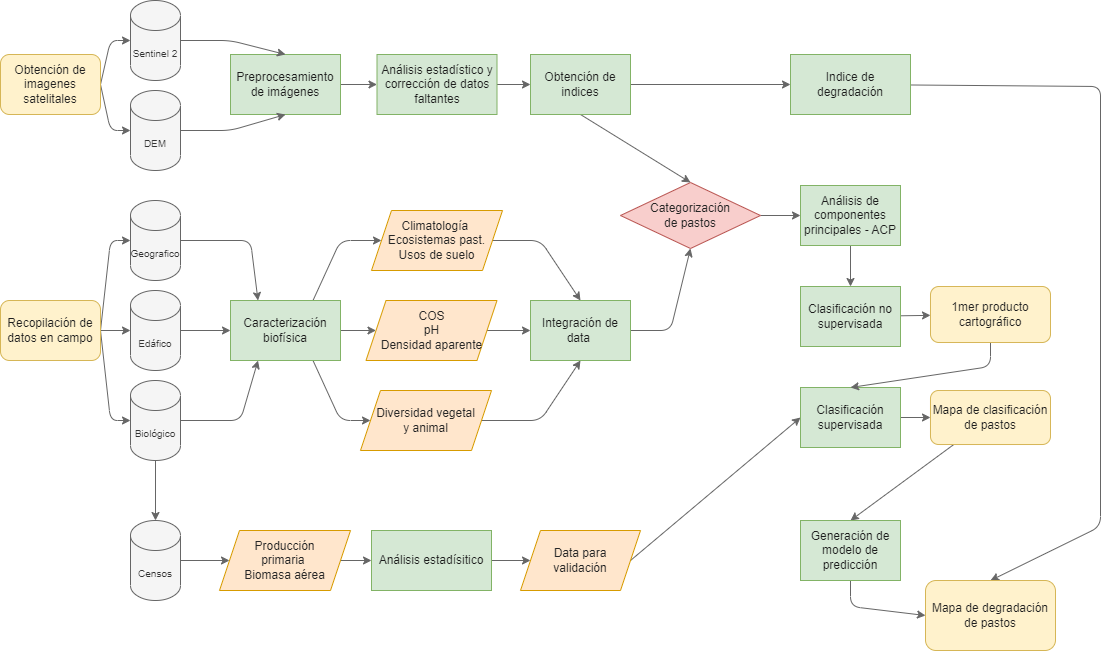

The diagram above was exported from draw.io. Its source (the exported page's mxGraphModel, read from the mxfile embedded in the PNG):
<mxGraphModel dx="1173" dy="771" grid="0" gridSize="10" guides="0" tooltips="1" connect="0" arrows="0" fold="1" page="0" pageScale="1" pageWidth="1169" pageHeight="827" background="#ffffff" math="0" shadow="0">
  <root>
    <mxCell id="0" />
    <mxCell id="1" parent="0" />
    <mxCell id="80" style="edgeStyle=none;html=1;exitX=1;exitY=0.5;exitDx=0;exitDy=0;entryX=0;entryY=0.5;entryDx=0;entryDy=0;entryPerimeter=0;fontSize=12;labelBorderColor=default;fillColor=#f5f5f5;strokeColor=#666666;" parent="1" source="2" target="14" edge="1">
      <mxGeometry relative="1" as="geometry">
        <Array as="points">
          <mxPoint x="130" y="54" />
        </Array>
      </mxGeometry>
    </mxCell>
    <mxCell id="81" style="edgeStyle=none;html=1;exitX=1;exitY=0.5;exitDx=0;exitDy=0;entryX=0;entryY=0.5;entryDx=0;entryDy=0;entryPerimeter=0;fontSize=12;labelBorderColor=default;fillColor=#f5f5f5;strokeColor=#666666;" parent="1" source="2" target="15" edge="1">
      <mxGeometry relative="1" as="geometry">
        <Array as="points">
          <mxPoint x="130" y="144" />
        </Array>
      </mxGeometry>
    </mxCell>
    <mxCell id="2" value="Obtención de imagenes satelitales" style="rounded=1;whiteSpace=wrap;html=1;fillColor=#fff2cc;strokeColor=#d6b656;fontColor=#1F1F1F;" parent="1" vertex="1">
      <mxGeometry x="20" y="68" width="100" height="60" as="geometry" />
    </mxCell>
    <mxCell id="83" style="edgeStyle=none;html=1;exitX=1;exitY=0.5;exitDx=0;exitDy=0;entryX=0;entryY=0.5;entryDx=0;entryDy=0;entryPerimeter=0;fontSize=12;labelBorderColor=default;fillColor=#f5f5f5;strokeColor=#666666;" parent="1" source="3" target="7" edge="1">
      <mxGeometry relative="1" as="geometry">
        <Array as="points">
          <mxPoint x="130" y="254" />
        </Array>
      </mxGeometry>
    </mxCell>
    <mxCell id="85" style="edgeStyle=none;html=1;exitX=1;exitY=0.5;exitDx=0;exitDy=0;entryX=0;entryY=0.5;entryDx=0;entryDy=0;entryPerimeter=0;fontSize=12;labelBorderColor=default;fillColor=#f5f5f5;strokeColor=#666666;" parent="1" source="3" target="10" edge="1">
      <mxGeometry relative="1" as="geometry">
        <Array as="points">
          <mxPoint x="130" y="434" />
        </Array>
      </mxGeometry>
    </mxCell>
    <mxCell id="86" value="" style="edgeStyle=none;html=1;fontSize=12;labelBorderColor=default;fillColor=#f5f5f5;strokeColor=#666666;" parent="1" source="3" target="9" edge="1">
      <mxGeometry relative="1" as="geometry" />
    </mxCell>
    <mxCell id="3" value="Recopilación de datos en campo" style="rounded=1;whiteSpace=wrap;html=1;fillColor=#fff2cc;strokeColor=#d6b656;fontColor=#1F1F1F;" parent="1" vertex="1">
      <mxGeometry x="20" y="314" width="100" height="60" as="geometry" />
    </mxCell>
    <mxCell id="25" style="edgeStyle=none;html=1;entryX=0.25;entryY=0;entryDx=0;entryDy=0;labelBorderColor=default;fillColor=#f5f5f5;strokeColor=#666666;" parent="1" source="7" target="38" edge="1">
      <mxGeometry relative="1" as="geometry">
        <mxPoint x="299.5" y="314" as="targetPoint" />
        <Array as="points">
          <mxPoint x="270" y="254" />
        </Array>
      </mxGeometry>
    </mxCell>
    <mxCell id="7" value="Geografico" style="shape=cylinder3;whiteSpace=wrap;html=1;boundedLbl=1;backgroundOutline=1;size=15;fontSize=10;fillColor=#f5f5f5;fontColor=#333333;strokeColor=#666666;" parent="1" vertex="1">
      <mxGeometry x="150" y="214" width="50" height="80" as="geometry" />
    </mxCell>
    <mxCell id="27" style="edgeStyle=none;html=1;entryX=0;entryY=0.5;entryDx=0;entryDy=0;labelBorderColor=default;fillColor=#f5f5f5;strokeColor=#666666;" parent="1" source="9" target="38" edge="1">
      <mxGeometry relative="1" as="geometry">
        <mxPoint x="249" y="344" as="targetPoint" />
      </mxGeometry>
    </mxCell>
    <mxCell id="9" value="Edáfico" style="shape=cylinder3;whiteSpace=wrap;html=1;boundedLbl=1;backgroundOutline=1;size=15;fontSize=10;fillColor=#f5f5f5;strokeColor=#666666;fontColor=#333333;" parent="1" vertex="1">
      <mxGeometry x="150" y="304" width="50" height="80" as="geometry" />
    </mxCell>
    <mxCell id="18" value="" style="edgeStyle=none;html=1;labelBorderColor=default;fillColor=#f5f5f5;strokeColor=#666666;" parent="1" source="10" target="16" edge="1">
      <mxGeometry relative="1" as="geometry" />
    </mxCell>
    <mxCell id="59" style="edgeStyle=none;html=1;entryX=0.25;entryY=1;entryDx=0;entryDy=0;fontSize=12;labelBorderColor=default;fillColor=#f5f5f5;strokeColor=#666666;" parent="1" source="10" target="38" edge="1">
      <mxGeometry relative="1" as="geometry">
        <Array as="points">
          <mxPoint x="260" y="434" />
        </Array>
      </mxGeometry>
    </mxCell>
    <mxCell id="10" value="Biológico" style="shape=cylinder3;whiteSpace=wrap;html=1;boundedLbl=1;backgroundOutline=1;size=15;fontSize=10;fillColor=#f5f5f5;strokeColor=#666666;fontColor=#333333;" parent="1" vertex="1">
      <mxGeometry x="150" y="394" width="50" height="80" as="geometry" />
    </mxCell>
    <mxCell id="60" style="edgeStyle=none;html=1;entryX=0;entryY=0.5;entryDx=0;entryDy=0;fontSize=12;labelBorderColor=default;fillColor=#f5f5f5;strokeColor=#666666;" parent="1" source="13" target="30" edge="1">
      <mxGeometry relative="1" as="geometry" />
    </mxCell>
    <mxCell id="13" value="Preprocesamiento de imágenes" style="rounded=0;whiteSpace=wrap;html=1;fillColor=#d5e8d4;strokeColor=#82b366;fontColor=#1C1C1C;" parent="1" vertex="1">
      <mxGeometry x="250" y="68" width="110" height="60" as="geometry" />
    </mxCell>
    <mxCell id="31" style="edgeStyle=none;html=1;entryX=0.5;entryY=0;entryDx=0;entryDy=0;labelBorderColor=default;fillColor=#f5f5f5;strokeColor=#666666;" parent="1" source="14" target="13" edge="1">
      <mxGeometry relative="1" as="geometry">
        <Array as="points">
          <mxPoint x="250" y="54" />
        </Array>
      </mxGeometry>
    </mxCell>
    <mxCell id="14" value="Sentinel 2" style="shape=cylinder3;whiteSpace=wrap;html=1;boundedLbl=1;backgroundOutline=1;size=15;fontSize=10;fillColor=#f5f5f5;fontColor=#333333;strokeColor=#666666;" parent="1" vertex="1">
      <mxGeometry x="150" y="14" width="50" height="80" as="geometry" />
    </mxCell>
    <mxCell id="32" style="edgeStyle=none;html=1;entryX=0.5;entryY=1;entryDx=0;entryDy=0;labelBorderColor=default;fillColor=#f5f5f5;strokeColor=#666666;" parent="1" source="15" target="13" edge="1">
      <mxGeometry relative="1" as="geometry">
        <Array as="points">
          <mxPoint x="250" y="144" />
        </Array>
      </mxGeometry>
    </mxCell>
    <mxCell id="15" value="DEM" style="shape=cylinder3;whiteSpace=wrap;html=1;boundedLbl=1;backgroundOutline=1;size=15;fontSize=10;fillColor=#f5f5f5;fontColor=#333333;strokeColor=#666666;" parent="1" vertex="1">
      <mxGeometry x="150" y="104" width="50" height="80" as="geometry" />
    </mxCell>
    <mxCell id="28" value="" style="edgeStyle=none;html=1;labelBorderColor=default;fillColor=#f5f5f5;strokeColor=#666666;" parent="1" source="16" target="17" edge="1">
      <mxGeometry relative="1" as="geometry" />
    </mxCell>
    <mxCell id="16" value="Censos" style="shape=cylinder3;whiteSpace=wrap;html=1;boundedLbl=1;backgroundOutline=1;size=15;fontSize=10;fillColor=#f5f5f5;strokeColor=#666666;fontColor=#333333;" parent="1" vertex="1">
      <mxGeometry x="150" y="534" width="50" height="80" as="geometry" />
    </mxCell>
    <mxCell id="74" value="" style="edgeStyle=none;html=1;fontSize=12;labelBorderColor=default;fillColor=#f5f5f5;strokeColor=#666666;" parent="1" source="17" target="29" edge="1">
      <mxGeometry relative="1" as="geometry" />
    </mxCell>
    <mxCell id="17" value="Producción &lt;br&gt;primaria&amp;nbsp;&lt;br&gt;Biomasa aérea" style="shape=parallelogram;perimeter=parallelogramPerimeter;whiteSpace=wrap;html=1;fixedSize=1;fillColor=#ffe6cc;strokeColor=#d79b00;fontColor=#262626;" parent="1" vertex="1">
      <mxGeometry x="239" y="544" width="131" height="60" as="geometry" />
    </mxCell>
    <mxCell id="75" value="" style="edgeStyle=none;html=1;fontSize=12;labelBorderColor=default;fillColor=#f5f5f5;strokeColor=#666666;" parent="1" source="29" target="34" edge="1">
      <mxGeometry relative="1" as="geometry" />
    </mxCell>
    <mxCell id="29" value="Análisis estadísitico" style="rounded=0;whiteSpace=wrap;html=1;fillColor=#d5e8d4;strokeColor=#82b366;fontColor=#1C1C1C;" parent="1" vertex="1">
      <mxGeometry x="391" y="544" width="120" height="60" as="geometry" />
    </mxCell>
    <mxCell id="61" style="edgeStyle=none;html=1;entryX=0;entryY=0.5;entryDx=0;entryDy=0;fontSize=12;labelBorderColor=default;fillColor=#f5f5f5;strokeColor=#666666;" parent="1" source="30" target="36" edge="1">
      <mxGeometry relative="1" as="geometry" />
    </mxCell>
    <mxCell id="30" value="Análisis estadístico y corrección de datos faltantes" style="rounded=0;whiteSpace=wrap;html=1;fillColor=#d5e8d4;strokeColor=#82b366;fontColor=#1C1C1C;" parent="1" vertex="1">
      <mxGeometry x="396.5" y="68" width="120" height="60" as="geometry" />
    </mxCell>
    <mxCell id="67" value="" style="edgeStyle=none;html=1;fontSize=12;labelBorderColor=default;fillColor=#f5f5f5;strokeColor=#666666;" parent="1" source="33" target="45" edge="1">
      <mxGeometry relative="1" as="geometry" />
    </mxCell>
    <mxCell id="33" value="Análisis de componentes principales - ACP" style="rounded=0;whiteSpace=wrap;html=1;fontSize=12;fillColor=#d5e8d4;strokeColor=#82b366;fontColor=#1C1C1C;" parent="1" vertex="1">
      <mxGeometry x="820" y="199" width="100" height="60" as="geometry" />
    </mxCell>
    <mxCell id="73" style="edgeStyle=none;html=1;exitX=1;exitY=0.5;exitDx=0;exitDy=0;entryX=0;entryY=0.5;entryDx=0;entryDy=0;fontSize=12;labelBorderColor=default;fillColor=#f5f5f5;strokeColor=#666666;" parent="1" source="34" target="46" edge="1">
      <mxGeometry relative="1" as="geometry" />
    </mxCell>
    <mxCell id="34" value="Data para &lt;br&gt;validación" style="shape=parallelogram;perimeter=parallelogramPerimeter;whiteSpace=wrap;html=1;fixedSize=1;fillColor=#ffe6cc;strokeColor=#d79b00;fontColor=#262626;" parent="1" vertex="1">
      <mxGeometry x="540" y="544" width="120" height="60" as="geometry" />
    </mxCell>
    <mxCell id="66" value="" style="edgeStyle=none;html=1;fontSize=12;labelBorderColor=default;fillColor=#f5f5f5;strokeColor=#666666;" parent="1" source="35" target="33" edge="1">
      <mxGeometry relative="1" as="geometry" />
    </mxCell>
    <mxCell id="35" value="Categorización &lt;br&gt;de pastos" style="rhombus;whiteSpace=wrap;html=1;fontSize=12;fillColor=#f8cecc;strokeColor=#b85450;fontColor=#242424;" parent="1" vertex="1">
      <mxGeometry x="640" y="196" width="140" height="66" as="geometry" />
    </mxCell>
    <mxCell id="62" style="edgeStyle=none;html=1;entryX=0;entryY=0.5;entryDx=0;entryDy=0;fontSize=12;labelBorderColor=default;fillColor=#f5f5f5;strokeColor=#666666;" parent="1" source="36" target="49" edge="1">
      <mxGeometry relative="1" as="geometry" />
    </mxCell>
    <mxCell id="65" style="edgeStyle=none;html=1;exitX=0.5;exitY=1;exitDx=0;exitDy=0;entryX=0.5;entryY=0;entryDx=0;entryDy=0;fontSize=12;labelBorderColor=default;fillColor=#f5f5f5;strokeColor=#666666;" parent="1" source="36" target="35" edge="1">
      <mxGeometry relative="1" as="geometry" />
    </mxCell>
    <mxCell id="36" value="Obtención de indices" style="rounded=0;whiteSpace=wrap;html=1;fontSize=12;fillColor=#d5e8d4;strokeColor=#82b366;fontColor=#1C1C1C;" parent="1" vertex="1">
      <mxGeometry x="550" y="68" width="100" height="60" as="geometry" />
    </mxCell>
    <mxCell id="58" style="edgeStyle=none;html=1;entryX=0;entryY=0.5;entryDx=0;entryDy=0;fontSize=11;exitX=0.75;exitY=0;exitDx=0;exitDy=0;strokeColor=#666666;labelBorderColor=default;fillColor=#f5f5f5;" parent="1" source="38" target="40" edge="1">
      <mxGeometry relative="1" as="geometry">
        <Array as="points">
          <mxPoint x="360" y="254" />
        </Array>
      </mxGeometry>
    </mxCell>
    <mxCell id="87" style="edgeStyle=none;html=1;exitX=0.75;exitY=1;exitDx=0;exitDy=0;entryX=0;entryY=0.5;entryDx=0;entryDy=0;fontSize=11;strokeColor=#666666;labelBorderColor=default;fillColor=#f5f5f5;" parent="1" source="38" target="42" edge="1">
      <mxGeometry relative="1" as="geometry">
        <Array as="points">
          <mxPoint x="360" y="434" />
        </Array>
      </mxGeometry>
    </mxCell>
    <mxCell id="88" value="" style="edgeStyle=none;html=1;fontSize=11;strokeColor=#666666;labelBorderColor=default;fillColor=#f5f5f5;" parent="1" source="38" target="41" edge="1">
      <mxGeometry relative="1" as="geometry" />
    </mxCell>
    <mxCell id="38" value="Caracterización biofísica" style="rounded=0;whiteSpace=wrap;html=1;fontSize=12;fillColor=#d5e8d4;strokeColor=#82b366;fontColor=#1C1C1C;" parent="1" vertex="1">
      <mxGeometry x="250" y="314" width="110" height="60" as="geometry" />
    </mxCell>
    <mxCell id="55" style="edgeStyle=none;html=1;exitX=1;exitY=0.5;exitDx=0;exitDy=0;entryX=0.5;entryY=0;entryDx=0;entryDy=0;fontSize=12;labelBorderColor=default;fillColor=#f5f5f5;strokeColor=#666666;" parent="1" source="40" target="44" edge="1">
      <mxGeometry relative="1" as="geometry">
        <Array as="points">
          <mxPoint x="560" y="254" />
        </Array>
      </mxGeometry>
    </mxCell>
    <mxCell id="40" value="Climatología&amp;nbsp; Ecosistemas past.&lt;br&gt;Usos de suelo" style="shape=parallelogram;perimeter=parallelogramPerimeter;whiteSpace=wrap;html=1;fixedSize=1;fillColor=#ffe6cc;strokeColor=#d79b00;fontColor=#262626;" parent="1" vertex="1">
      <mxGeometry x="391" y="224" width="131" height="60" as="geometry" />
    </mxCell>
    <mxCell id="56" style="edgeStyle=none;html=1;exitX=1;exitY=0.5;exitDx=0;exitDy=0;entryX=0;entryY=0.5;entryDx=0;entryDy=0;fontSize=12;labelBorderColor=default;fillColor=#f5f5f5;strokeColor=#666666;" parent="1" source="41" target="44" edge="1">
      <mxGeometry relative="1" as="geometry" />
    </mxCell>
    <mxCell id="41" value="COS&lt;br&gt;pH&lt;br&gt;Densidad aparente" style="shape=parallelogram;perimeter=parallelogramPerimeter;whiteSpace=wrap;html=1;fixedSize=1;fillColor=#ffe6cc;strokeColor=#d79b00;fontColor=#262626;" parent="1" vertex="1">
      <mxGeometry x="385.5" y="314" width="131" height="60" as="geometry" />
    </mxCell>
    <mxCell id="57" style="edgeStyle=none;html=1;exitX=1;exitY=0.5;exitDx=0;exitDy=0;entryX=0.5;entryY=1;entryDx=0;entryDy=0;fontSize=12;labelBorderColor=default;fillColor=#f5f5f5;strokeColor=#666666;" parent="1" source="42" target="44" edge="1">
      <mxGeometry relative="1" as="geometry">
        <Array as="points">
          <mxPoint x="560" y="434" />
        </Array>
      </mxGeometry>
    </mxCell>
    <mxCell id="42" value="Diversidad vegetal &lt;br&gt;y animal" style="shape=parallelogram;perimeter=parallelogramPerimeter;whiteSpace=wrap;html=1;fixedSize=1;fillColor=#ffe6cc;strokeColor=#d79b00;fontColor=#262626;" parent="1" vertex="1">
      <mxGeometry x="380" y="404" width="131" height="60" as="geometry" />
    </mxCell>
    <mxCell id="63" style="edgeStyle=none;html=1;entryX=0.5;entryY=1;entryDx=0;entryDy=0;fontSize=12;labelBorderColor=default;fillColor=#f5f5f5;strokeColor=#666666;" parent="1" source="44" target="35" edge="1">
      <mxGeometry relative="1" as="geometry">
        <Array as="points">
          <mxPoint x="690" y="344" />
        </Array>
      </mxGeometry>
    </mxCell>
    <mxCell id="44" value="Integración de data&amp;nbsp;" style="rounded=0;whiteSpace=wrap;html=1;fontSize=12;fillColor=#d5e8d4;strokeColor=#82b366;fontColor=#1C1C1C;" parent="1" vertex="1">
      <mxGeometry x="550" y="314" width="100" height="60" as="geometry" />
    </mxCell>
    <mxCell id="68" value="" style="edgeStyle=none;html=1;fontSize=12;labelBorderColor=default;fillColor=#f5f5f5;strokeColor=#666666;" parent="1" source="45" target="47" edge="1">
      <mxGeometry relative="1" as="geometry" />
    </mxCell>
    <mxCell id="45" value="Clasificación no supervisada" style="rounded=0;whiteSpace=wrap;html=1;fontSize=12;fillColor=#d5e8d4;strokeColor=#82b366;fontColor=#1C1C1C;" parent="1" vertex="1">
      <mxGeometry x="820" y="300" width="100" height="60" as="geometry" />
    </mxCell>
    <mxCell id="70" value="" style="edgeStyle=none;html=1;fontSize=12;labelBorderColor=default;fillColor=#f5f5f5;strokeColor=#666666;" parent="1" source="46" target="48" edge="1">
      <mxGeometry relative="1" as="geometry" />
    </mxCell>
    <mxCell id="46" value="Clasificación supervisada" style="rounded=0;whiteSpace=wrap;html=1;fontSize=12;fillColor=#d5e8d4;strokeColor=#82b366;fontColor=#1C1C1C;" parent="1" vertex="1">
      <mxGeometry x="820" y="401" width="100" height="60" as="geometry" />
    </mxCell>
    <mxCell id="69" style="edgeStyle=none;html=1;entryX=0.5;entryY=0;entryDx=0;entryDy=0;fontSize=12;labelBorderColor=default;fillColor=#f5f5f5;strokeColor=#666666;" parent="1" source="47" target="46" edge="1">
      <mxGeometry relative="1" as="geometry">
        <Array as="points">
          <mxPoint x="1010" y="380" />
        </Array>
      </mxGeometry>
    </mxCell>
    <mxCell id="47" value="1mer producto cartográfico" style="rounded=1;whiteSpace=wrap;html=1;fontSize=12;fillColor=#fff2cc;strokeColor=#d6b656;fontColor=#1F1F1F;" parent="1" vertex="1">
      <mxGeometry x="950" y="300" width="120" height="56" as="geometry" />
    </mxCell>
    <mxCell id="71" style="edgeStyle=none;html=1;entryX=0.5;entryY=0;entryDx=0;entryDy=0;fontSize=12;labelBorderColor=default;fillColor=#f5f5f5;strokeColor=#666666;" parent="1" source="48" target="52" edge="1">
      <mxGeometry relative="1" as="geometry" />
    </mxCell>
    <mxCell id="48" value="Mapa de clasificación de pastos" style="rounded=1;whiteSpace=wrap;html=1;fontSize=12;fillColor=#fff2cc;strokeColor=#d6b656;fontColor=#1F1F1F;" parent="1" vertex="1">
      <mxGeometry x="950" y="404" width="120" height="54" as="geometry" />
    </mxCell>
    <mxCell id="76" style="edgeStyle=none;html=1;entryX=0.5;entryY=0;entryDx=0;entryDy=0;fontSize=12;labelBorderColor=default;fillColor=#f5f5f5;strokeColor=#666666;" parent="1" source="49" target="54" edge="1">
      <mxGeometry relative="1" as="geometry">
        <Array as="points">
          <mxPoint x="1120" y="100" />
          <mxPoint x="1120" y="540" />
        </Array>
      </mxGeometry>
    </mxCell>
    <mxCell id="49" value="Indice de degradación" style="rounded=0;whiteSpace=wrap;html=1;fontSize=12;fillColor=#d5e8d4;strokeColor=#82b366;fontColor=#1C1C1C;" parent="1" vertex="1">
      <mxGeometry x="810" y="68" width="120" height="60" as="geometry" />
    </mxCell>
    <mxCell id="78" style="edgeStyle=none;html=1;exitX=0.5;exitY=1;exitDx=0;exitDy=0;entryX=0;entryY=0.5;entryDx=0;entryDy=0;fontSize=12;labelBorderColor=default;fillColor=#f5f5f5;strokeColor=#666666;" parent="1" source="52" target="54" edge="1">
      <mxGeometry relative="1" as="geometry">
        <Array as="points">
          <mxPoint x="870" y="620" />
        </Array>
      </mxGeometry>
    </mxCell>
    <mxCell id="52" value="Generación de modelo de predicción" style="rounded=0;whiteSpace=wrap;html=1;fontSize=12;fillColor=#d5e8d4;strokeColor=#82b366;fontColor=#1C1C1C;" parent="1" vertex="1">
      <mxGeometry x="820" y="534" width="100" height="60" as="geometry" />
    </mxCell>
    <mxCell id="54" value="Mapa de degradación de pastos" style="rounded=1;whiteSpace=wrap;html=1;fontSize=12;fillColor=#fff2cc;strokeColor=#d6b656;fontColor=#1F1F1F;" parent="1" vertex="1">
      <mxGeometry x="945" y="594" width="130" height="70" as="geometry" />
    </mxCell>
  </root>
</mxGraphModel>